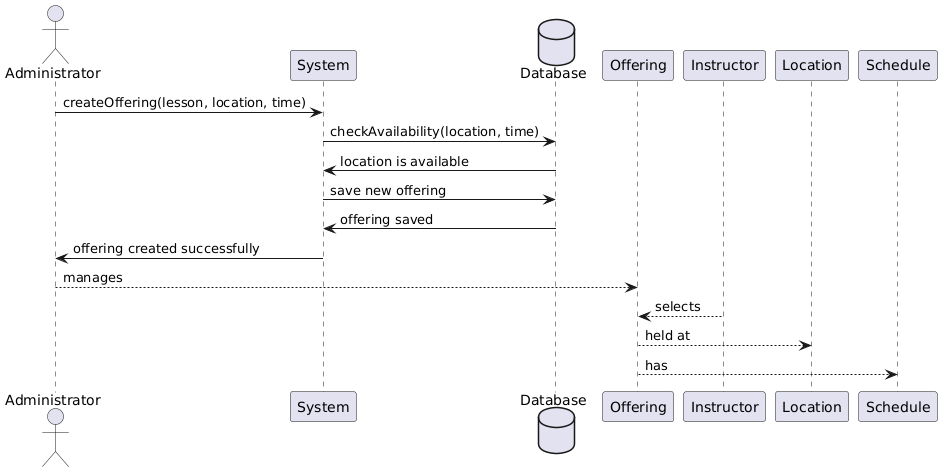

The diagram above was rendered by PlantUML. Its source (embedded in the PNG):
@startuml
actor Administrator
participant System
database Database

Administrator -> System: createOffering(lesson, location, time)
System -> Database: checkAvailability(location, time)
Database -> System: location is available
System -> Database: save new offering
Database -> System: offering saved
System -> Administrator: offering created successfully


Administrator --> Offering : manages
Instructor --> Offering : selects
Offering --> Location : held at
Offering --> Schedule : has
@enduml